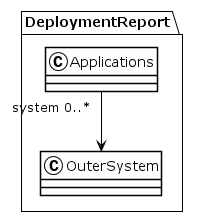

The diagram above was rendered by PlantUML. Its source (embedded in the PNG):
@startuml
!theme plain
package DeploymentReport {
class Applications {
}
Applications "system 0..*" --> OuterSystem
class OuterSystem {
}
}
@enduml